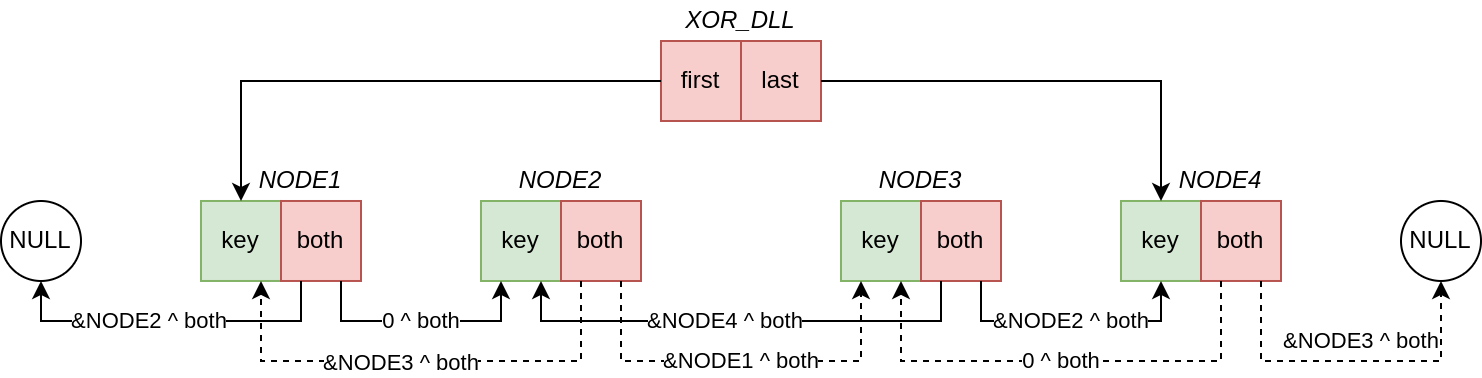

The diagram above was exported from draw.io. Its source (the exported page's mxGraphModel, read from the mxfile embedded in the PNG):
<mxGraphModel dx="1422" dy="874" grid="1" gridSize="10" guides="1" tooltips="1" connect="1" arrows="1" fold="1" page="1" pageScale="1" pageWidth="850" pageHeight="1100" math="0" shadow="0">
  <root>
    <mxCell id="0" />
    <mxCell id="1" parent="0" />
    <mxCell id="4KUjSNLQTON8qDOB6Nx--5" value="" style="group" parent="1" vertex="1" connectable="0">
      <mxGeometry x="140" y="359.99" width="80" height="40" as="geometry" />
    </mxCell>
    <mxCell id="4KUjSNLQTON8qDOB6Nx--3" value="key" style="whiteSpace=wrap;html=1;aspect=fixed;fillColor=#d5e8d4;strokeColor=#82b366;" parent="4KUjSNLQTON8qDOB6Nx--5" vertex="1">
      <mxGeometry width="40" height="40" as="geometry" />
    </mxCell>
    <mxCell id="4KUjSNLQTON8qDOB6Nx--4" value="both" style="whiteSpace=wrap;html=1;aspect=fixed;fillColor=#f8cecc;strokeColor=#b85450;" parent="4KUjSNLQTON8qDOB6Nx--5" vertex="1">
      <mxGeometry x="40" width="40" height="40" as="geometry" />
    </mxCell>
    <mxCell id="4KUjSNLQTON8qDOB6Nx--6" value="" style="group" parent="1" vertex="1" connectable="0">
      <mxGeometry x="280" y="360" width="80" height="40" as="geometry" />
    </mxCell>
    <mxCell id="4KUjSNLQTON8qDOB6Nx--7" value="key" style="whiteSpace=wrap;html=1;aspect=fixed;fillColor=#d5e8d4;strokeColor=#82b366;" parent="4KUjSNLQTON8qDOB6Nx--6" vertex="1">
      <mxGeometry width="40" height="40" as="geometry" />
    </mxCell>
    <mxCell id="4KUjSNLQTON8qDOB6Nx--8" value="both" style="whiteSpace=wrap;html=1;aspect=fixed;fillColor=#f8cecc;strokeColor=#b85450;" parent="4KUjSNLQTON8qDOB6Nx--6" vertex="1">
      <mxGeometry x="40" width="40" height="40" as="geometry" />
    </mxCell>
    <mxCell id="4KUjSNLQTON8qDOB6Nx--9" value="" style="group" parent="1" vertex="1" connectable="0">
      <mxGeometry x="460" y="360" width="80" height="40" as="geometry" />
    </mxCell>
    <mxCell id="4KUjSNLQTON8qDOB6Nx--10" value="key" style="whiteSpace=wrap;html=1;aspect=fixed;fillColor=#d5e8d4;strokeColor=#82b366;" parent="4KUjSNLQTON8qDOB6Nx--9" vertex="1">
      <mxGeometry width="40" height="40" as="geometry" />
    </mxCell>
    <mxCell id="4KUjSNLQTON8qDOB6Nx--11" value="both" style="whiteSpace=wrap;html=1;aspect=fixed;fillColor=#f8cecc;strokeColor=#b85450;" parent="4KUjSNLQTON8qDOB6Nx--9" vertex="1">
      <mxGeometry x="40" width="40" height="40" as="geometry" />
    </mxCell>
    <mxCell id="4KUjSNLQTON8qDOB6Nx--12" value="" style="group" parent="1" vertex="1" connectable="0">
      <mxGeometry x="600" y="359.99" width="80" height="40" as="geometry" />
    </mxCell>
    <mxCell id="4KUjSNLQTON8qDOB6Nx--13" value="key" style="whiteSpace=wrap;html=1;aspect=fixed;fillColor=#d5e8d4;strokeColor=#82b366;" parent="4KUjSNLQTON8qDOB6Nx--12" vertex="1">
      <mxGeometry width="40" height="40" as="geometry" />
    </mxCell>
    <mxCell id="4KUjSNLQTON8qDOB6Nx--14" value="both" style="whiteSpace=wrap;html=1;aspect=fixed;fillColor=#f8cecc;strokeColor=#b85450;" parent="4KUjSNLQTON8qDOB6Nx--12" vertex="1">
      <mxGeometry x="40" width="40" height="40" as="geometry" />
    </mxCell>
    <mxCell id="4KUjSNLQTON8qDOB6Nx--17" value="" style="group" parent="1" vertex="1" connectable="0">
      <mxGeometry x="370" y="280" width="80" height="40" as="geometry" />
    </mxCell>
    <mxCell id="4KUjSNLQTON8qDOB6Nx--18" value="first" style="whiteSpace=wrap;html=1;aspect=fixed;fillColor=#f8cecc;strokeColor=#b85450;" parent="4KUjSNLQTON8qDOB6Nx--17" vertex="1">
      <mxGeometry width="40" height="40" as="geometry" />
    </mxCell>
    <mxCell id="4KUjSNLQTON8qDOB6Nx--19" value="last" style="whiteSpace=wrap;html=1;aspect=fixed;fillColor=#f8cecc;strokeColor=#b85450;" parent="4KUjSNLQTON8qDOB6Nx--17" vertex="1">
      <mxGeometry x="40" width="40" height="40" as="geometry" />
    </mxCell>
    <mxCell id="4KUjSNLQTON8qDOB6Nx--25" style="edgeStyle=orthogonalEdgeStyle;rounded=0;orthogonalLoop=1;jettySize=auto;html=1;exitX=0;exitY=0.5;exitDx=0;exitDy=0;entryX=0.5;entryY=0;entryDx=0;entryDy=0;" parent="1" source="4KUjSNLQTON8qDOB6Nx--18" target="4KUjSNLQTON8qDOB6Nx--3" edge="1">
      <mxGeometry relative="1" as="geometry" />
    </mxCell>
    <mxCell id="4KUjSNLQTON8qDOB6Nx--26" style="edgeStyle=orthogonalEdgeStyle;rounded=0;orthogonalLoop=1;jettySize=auto;html=1;exitX=1;exitY=0.5;exitDx=0;exitDy=0;entryX=0.5;entryY=0;entryDx=0;entryDy=0;" parent="1" source="4KUjSNLQTON8qDOB6Nx--19" target="4KUjSNLQTON8qDOB6Nx--13" edge="1">
      <mxGeometry relative="1" as="geometry" />
    </mxCell>
    <mxCell id="4KUjSNLQTON8qDOB6Nx--27" value="&lt;i&gt;XOR_DLL&lt;/i&gt;" style="text;html=1;strokeColor=none;fillColor=none;align=center;verticalAlign=middle;whiteSpace=wrap;rounded=0;" parent="1" vertex="1">
      <mxGeometry x="380" y="260" width="60" height="20" as="geometry" />
    </mxCell>
    <mxCell id="4KUjSNLQTON8qDOB6Nx--28" value="&lt;i&gt;NODE1&lt;/i&gt;" style="text;html=1;strokeColor=none;fillColor=none;align=center;verticalAlign=middle;whiteSpace=wrap;rounded=0;" parent="1" vertex="1">
      <mxGeometry x="160" y="339.99" width="60" height="20" as="geometry" />
    </mxCell>
    <mxCell id="4KUjSNLQTON8qDOB6Nx--29" value="&lt;i&gt;NODE2&lt;/i&gt;" style="text;html=1;strokeColor=none;fillColor=none;align=center;verticalAlign=middle;whiteSpace=wrap;rounded=0;" parent="1" vertex="1">
      <mxGeometry x="290" y="340" width="60" height="20" as="geometry" />
    </mxCell>
    <mxCell id="4KUjSNLQTON8qDOB6Nx--30" value="&lt;i&gt;NODE3&lt;/i&gt;" style="text;html=1;strokeColor=none;fillColor=none;align=center;verticalAlign=middle;whiteSpace=wrap;rounded=0;" parent="1" vertex="1">
      <mxGeometry x="470" y="340" width="60" height="20" as="geometry" />
    </mxCell>
    <mxCell id="4KUjSNLQTON8qDOB6Nx--31" value="&lt;i&gt;NODE4&lt;/i&gt;" style="text;html=1;strokeColor=none;fillColor=none;align=center;verticalAlign=middle;whiteSpace=wrap;rounded=0;" parent="1" vertex="1">
      <mxGeometry x="620" y="339.99" width="60" height="20" as="geometry" />
    </mxCell>
    <mxCell id="1aeCdH2AaCwvhn5R8-0i-1" value="&amp;amp;NODE1 ^ both" style="edgeStyle=orthogonalEdgeStyle;rounded=0;orthogonalLoop=1;jettySize=auto;html=1;exitX=0.75;exitY=1;exitDx=0;exitDy=0;entryX=0.25;entryY=1;entryDx=0;entryDy=0;dashed=1;" parent="1" source="4KUjSNLQTON8qDOB6Nx--8" target="4KUjSNLQTON8qDOB6Nx--10" edge="1">
      <mxGeometry relative="1" as="geometry">
        <Array as="points">
          <mxPoint x="350" y="440" />
          <mxPoint x="470" y="440" />
        </Array>
      </mxGeometry>
    </mxCell>
    <mxCell id="1aeCdH2AaCwvhn5R8-0i-3" value="0 ^ both" style="edgeStyle=orthogonalEdgeStyle;rounded=0;orthogonalLoop=1;jettySize=auto;html=1;exitX=0.75;exitY=1;exitDx=0;exitDy=0;entryX=0.25;entryY=1;entryDx=0;entryDy=0;" parent="1" source="4KUjSNLQTON8qDOB6Nx--4" target="4KUjSNLQTON8qDOB6Nx--7" edge="1">
      <mxGeometry x="-0.0004" relative="1" as="geometry">
        <mxPoint as="offset" />
      </mxGeometry>
    </mxCell>
    <mxCell id="1aeCdH2AaCwvhn5R8-0i-4" value="&amp;amp;NODE2 ^ both" style="edgeStyle=orthogonalEdgeStyle;rounded=0;orthogonalLoop=1;jettySize=auto;html=1;exitX=0.25;exitY=1;exitDx=0;exitDy=0;entryX=0.5;entryY=1;entryDx=0;entryDy=0;" parent="1" source="4KUjSNLQTON8qDOB6Nx--4" target="1aeCdH2AaCwvhn5R8-0i-5" edge="1">
      <mxGeometry x="0.1254" relative="1" as="geometry">
        <mxPoint x="100" y="399.8471428571429" as="targetPoint" />
        <Array as="points">
          <mxPoint x="190" y="420" />
          <mxPoint x="60" y="420" />
        </Array>
        <mxPoint as="offset" />
      </mxGeometry>
    </mxCell>
    <mxCell id="1aeCdH2AaCwvhn5R8-0i-5" value="NULL" style="ellipse;whiteSpace=wrap;html=1;" parent="1" vertex="1">
      <mxGeometry x="40" y="360" width="40" height="40" as="geometry" />
    </mxCell>
    <mxCell id="1aeCdH2AaCwvhn5R8-0i-6" value="&amp;amp;NODE2 ^ both" style="edgeStyle=orthogonalEdgeStyle;rounded=0;orthogonalLoop=1;jettySize=auto;html=1;exitX=0.75;exitY=1;exitDx=0;exitDy=0;entryX=0.5;entryY=1;entryDx=0;entryDy=0;" parent="1" source="4KUjSNLQTON8qDOB6Nx--11" target="4KUjSNLQTON8qDOB6Nx--13" edge="1">
      <mxGeometry relative="1" as="geometry" />
    </mxCell>
    <mxCell id="1aeCdH2AaCwvhn5R8-0i-7" value="&amp;amp;NODE4 ^ both" style="edgeStyle=orthogonalEdgeStyle;rounded=0;orthogonalLoop=1;jettySize=auto;html=1;exitX=0.25;exitY=1;exitDx=0;exitDy=0;entryX=0.75;entryY=1;entryDx=0;entryDy=0;" parent="1" source="4KUjSNLQTON8qDOB6Nx--11" target="4KUjSNLQTON8qDOB6Nx--7" edge="1">
      <mxGeometry x="0.0699" relative="1" as="geometry">
        <mxPoint as="offset" />
      </mxGeometry>
    </mxCell>
    <mxCell id="1aeCdH2AaCwvhn5R8-0i-8" value="0 ^ both" style="edgeStyle=orthogonalEdgeStyle;rounded=0;orthogonalLoop=1;jettySize=auto;html=1;exitX=0.25;exitY=1;exitDx=0;exitDy=0;dashed=1;entryX=0.75;entryY=1;entryDx=0;entryDy=0;" parent="1" source="4KUjSNLQTON8qDOB6Nx--14" target="4KUjSNLQTON8qDOB6Nx--10" edge="1">
      <mxGeometry relative="1" as="geometry">
        <mxPoint x="480" y="400" as="targetPoint" />
        <Array as="points">
          <mxPoint x="650" y="440" />
          <mxPoint x="490" y="440" />
        </Array>
      </mxGeometry>
    </mxCell>
    <mxCell id="1aeCdH2AaCwvhn5R8-0i-9" value="NULL" style="ellipse;whiteSpace=wrap;html=1;" parent="1" vertex="1">
      <mxGeometry x="740" y="359.99" width="40" height="40" as="geometry" />
    </mxCell>
    <mxCell id="1aeCdH2AaCwvhn5R8-0i-10" value="&amp;amp;NODE3 ^ both" style="edgeStyle=orthogonalEdgeStyle;rounded=0;orthogonalLoop=1;jettySize=auto;html=1;exitX=0.75;exitY=1;exitDx=0;exitDy=0;entryX=0.5;entryY=1;entryDx=0;entryDy=0;dashed=1;" parent="1" source="4KUjSNLQTON8qDOB6Nx--14" target="1aeCdH2AaCwvhn5R8-0i-9" edge="1">
      <mxGeometry x="0.0584" y="10" relative="1" as="geometry">
        <Array as="points">
          <mxPoint x="670" y="440" />
          <mxPoint x="760" y="440" />
        </Array>
        <mxPoint as="offset" />
      </mxGeometry>
    </mxCell>
    <mxCell id="1aeCdH2AaCwvhn5R8-0i-12" style="edgeStyle=orthogonalEdgeStyle;rounded=0;orthogonalLoop=1;jettySize=auto;html=1;exitX=0.25;exitY=1;exitDx=0;exitDy=0;entryX=0.75;entryY=1;entryDx=0;entryDy=0;dashed=1;" parent="1" source="4KUjSNLQTON8qDOB6Nx--8" target="4KUjSNLQTON8qDOB6Nx--3" edge="1">
      <mxGeometry relative="1" as="geometry">
        <Array as="points">
          <mxPoint x="330" y="440" />
          <mxPoint x="170" y="440" />
        </Array>
      </mxGeometry>
    </mxCell>
    <mxCell id="1aeCdH2AaCwvhn5R8-0i-13" value="&amp;amp;NODE3 ^ both" style="edgeLabel;html=1;align=center;verticalAlign=middle;resizable=0;points=[];" parent="1aeCdH2AaCwvhn5R8-0i-12" vertex="1" connectable="0">
      <mxGeometry x="0.0916" y="3" relative="1" as="geometry">
        <mxPoint y="-3" as="offset" />
      </mxGeometry>
    </mxCell>
  </root>
</mxGraphModel>